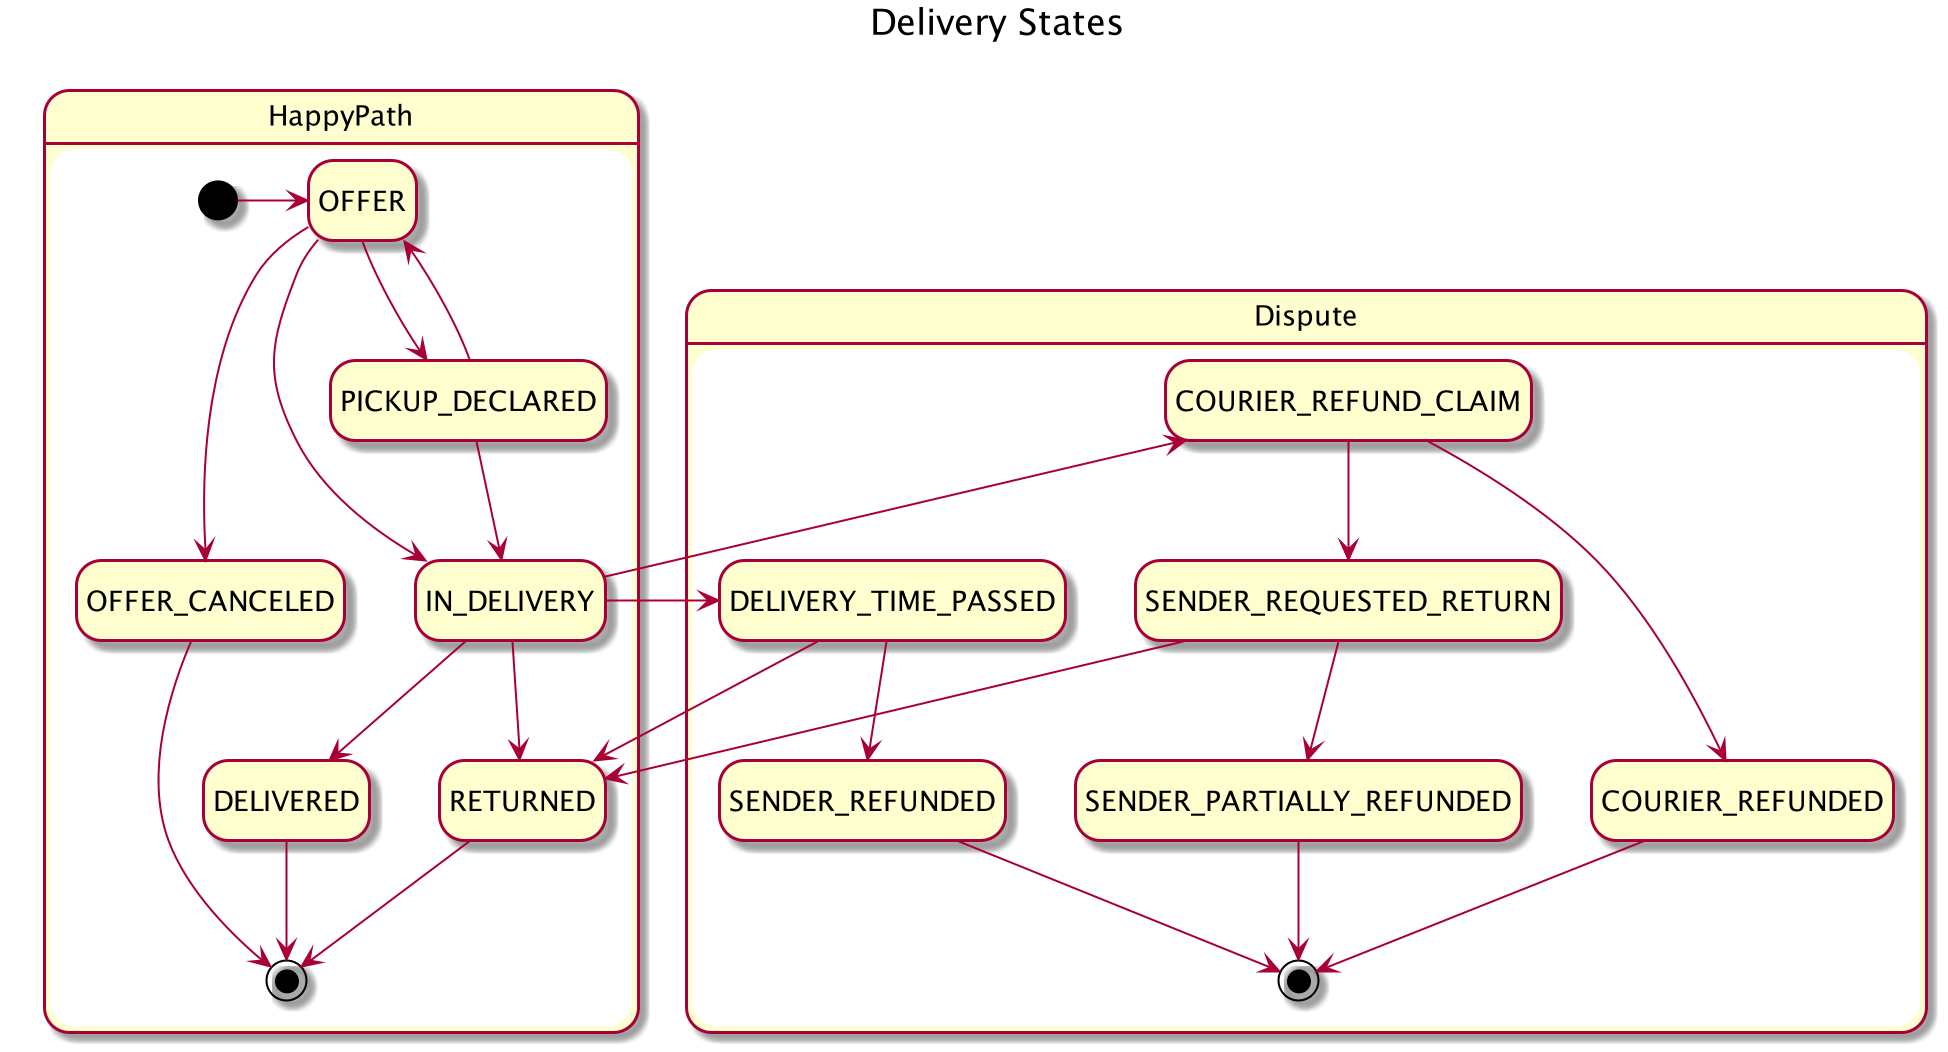

The diagram above was rendered by PlantUML. Its source (embedded in the PNG):
@startuml delivery-states
hide empty description

title Delivery States

state HappyPath {
    [*] -> OFFER
    OFFER --> PICKUP_DECLARED
    PICKUP_DECLARED --> OFFER
    PICKUP_DECLARED --> IN_DELIVERY
    OFFER --> IN_DELIVERY
    OFFER --> OFFER_CANCELED
    IN_DELIVERY --> DELIVERED
    DELIVERED --> [*]
    OFFER_CANCELED --> [*]
    IN_DELIVERY --> RETURNED
    RETURNED --> [*]
}

state Dispute {
    IN_DELIVERY -up-> COURIER_REFUND_CLAIM
    IN_DELIVERY --> DELIVERY_TIME_PASSED
    DELIVERY_TIME_PASSED --> RETURNED
    DELIVERY_TIME_PASSED --> SENDER_REFUNDED
    SENDER_REFUNDED --> [*]
    COURIER_REFUND_CLAIM --> COURIER_REFUNDED
    COURIER_REFUNDED --> [*]
    COURIER_REFUND_CLAIM --> SENDER_REQUESTED_RETURN
    SENDER_REQUESTED_RETURN --> RETURNED
    SENDER_REQUESTED_RETURN --> SENDER_PARTIALLY_REFUNDED
    SENDER_PARTIALLY_REFUNDED --> [*]
}

@enduml